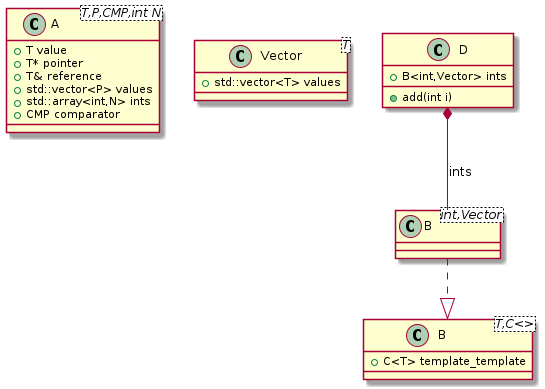

The diagram above was rendered by PlantUML. Its source (embedded in the PNG):
@startuml
class "A<T,P,CMP,int N>" as C_0000000089

class "Vector<T>" as C_0000000091

class "B<T,C<>>" as C_0000000093

class "B<int,Vector>" as C_0000000096

class "D" as C_0000000095

class C_0000000089 {
+T value
+T* pointer
+T& reference
+std::vector<P> values
+std::array<int,N> ints
+CMP comparator
}

class C_0000000091 {
+std::vector<T> values
}

class C_0000000093 {
+C<T> template_template
}

class C_0000000096 {
}
C_0000000096 ..|> C_0000000093

class C_0000000095 {
+add(int i)
+B<int,Vector> ints
}
C_0000000095 *-- C_0000000096 : ints

@enduml